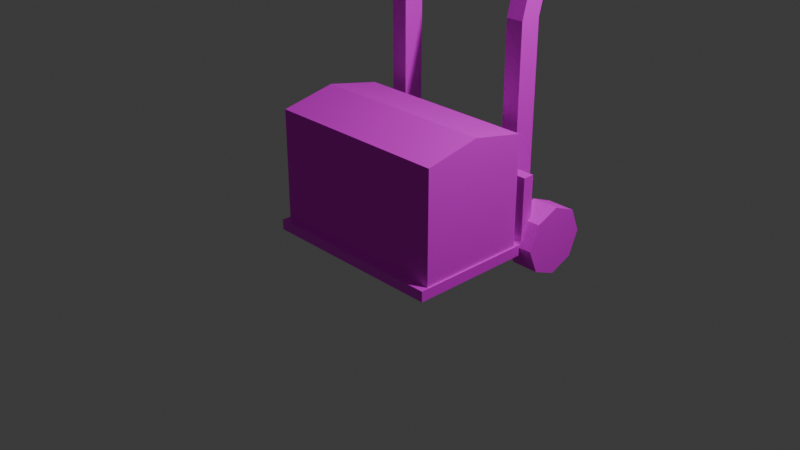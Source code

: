 # Source: boxCarrier.blend  (saved by Blender 5.0.119; exported with 4.5.12 LTS)
import bpy
from mathutils import Matrix  # noqa: F401  (used for matrix-valued properties, if any)

bpy.ops.wm.read_factory_settings(use_empty=True)
scene = bpy.context.scene
scene.name = 'Scene'

# ---- collections
col_collection = bpy.data.collections.new('Collection'); scene.collection.children.link(col_collection)

# ---- images (referenced by path relative to the original .blend; pixels are not part of the script)
import os
ASSET_DIR = os.environ.get("B2B_ASSET_DIR", "")  # directory of the original .blend (textures are referenced by path, not embedded)
HERE = os.path.dirname(os.path.abspath(__file__))  # packed textures are extracted next to this script under _unpacked/

def load_image(name, relpath, width, height, colorspace="sRGB"):
    """Load a texture the original file referenced (path relative to the .blend, or extracted next to this script)."""
    p = next((c for c in (os.path.join(HERE, relpath), os.path.join(ASSET_DIR, relpath)) if relpath and os.path.exists(c)), "")
    if p:
        img = bpy.data.images.load(p, check_existing=True)
        img.name = name
    else:  # same state as the original file: an image datablock whose file is absent (Cycles renders it pink)
        img = bpy.data.images.new(name, width, height)
        img.source = "FILE"
        img.filepath = "//" + (relpath or name)
    img.colorspace_settings.name = colorspace
    return img
img_boxcarrier_png = load_image('boxCarrier.png', 'boxCarrier.png', 1024, 1024, 'sRGB')
img_boxcarrier_png_001 = load_image('boxCarrier.png.001', 'boxCarrier.png', 1024, 1024, 'sRGB')
img_boxcarrier_png_002 = load_image('boxCarrier.png.002', 'boxCarrier.png', 1024, 1024, 'sRGB')

# ---- materials (node trees are filled in below, after node groups)
mat_material_001 = bpy.data.materials.new('Material.001')
mat_material_002 = bpy.data.materials.new('Material.002')
mat_material_003 = bpy.data.materials.new('Material.003')
mat_material_004 = bpy.data.materials.new('Material.004')
mat_material_005 = bpy.data.materials.new('Material.005')
mat_material_006 = bpy.data.materials.new('Material.006')
mat_material_007 = bpy.data.materials.new('Material.007')

# ---- material node trees
mat_material_001.use_nodes = True; mat_material_001.node_tree.nodes.clear()
_N = mat_material_001.node_tree.nodes; _L = mat_material_001.node_tree.links
n0 = _N.new('ShaderNodeBsdfPrincipled'); n0.name = 'Principled BSDF'; n0.location = (-200, 100)
n0.inputs[2].default_value = 1.0
n1 = _N.new('ShaderNodeOutputMaterial'); n1.name = 'Material Output'; n1.location = (200, 100)
n2 = _N.new('ShaderNodeTexImage'); n2.name = 'Image Texture'; n2.location = (-490, 75)
n2.image = img_boxcarrier_png
_L.new(n0.outputs[0], n1.inputs[0])
_L.new(n2.outputs[0], n0.inputs[0])
n1.is_active_output = True
mat_material_002.use_nodes = True; mat_material_002.node_tree.nodes.clear()
_N = mat_material_002.node_tree.nodes; _L = mat_material_002.node_tree.links
n0 = _N.new('ShaderNodeBsdfPrincipled'); n0.name = 'Principled BSDF'; n0.location = (-200, 100)
n1 = _N.new('ShaderNodeOutputMaterial'); n1.name = 'Material Output'; n1.location = (200, 100)
n2 = _N.new('ShaderNodeTexImage'); n2.name = 'Image Texture'; n2.location = (-490, 75)
n2.image = img_boxcarrier_png
_L.new(n0.outputs[0], n1.inputs[0])
_L.new(n2.outputs[0], n0.inputs[0])
n1.is_active_output = True
mat_material_003.use_nodes = True; mat_material_003.node_tree.nodes.clear()
_N = mat_material_003.node_tree.nodes; _L = mat_material_003.node_tree.links
n0 = _N.new('ShaderNodeBsdfPrincipled'); n0.name = 'Principled BSDF'; n0.location = (-200, 100)
n0.inputs[2].default_value = 1.0
n1 = _N.new('ShaderNodeOutputMaterial'); n1.name = 'Material Output'; n1.location = (200, 100)
n2 = _N.new('ShaderNodeTexImage'); n2.name = 'Image Texture'; n2.location = (-490, 75)
n2.image = img_boxcarrier_png
_L.new(n0.outputs[0], n1.inputs[0])
_L.new(n2.outputs[0], n0.inputs[0])
n1.is_active_output = True
mat_material_004.use_nodes = True; mat_material_004.node_tree.nodes.clear()
_N = mat_material_004.node_tree.nodes; _L = mat_material_004.node_tree.links
n0 = _N.new('ShaderNodeBsdfPrincipled'); n0.name = 'Principled BSDF'; n0.location = (-200, 100)
n1 = _N.new('ShaderNodeOutputMaterial'); n1.name = 'Material Output'; n1.location = (200, 100)
n2 = _N.new('ShaderNodeTexImage'); n2.name = 'Image Texture'; n2.location = (-490, 75)
n2.image = img_boxcarrier_png
_L.new(n0.outputs[0], n1.inputs[0])
_L.new(n2.outputs[0], n0.inputs[0])
n1.is_active_output = True
mat_material_005.use_nodes = True; mat_material_005.node_tree.nodes.clear()
_N = mat_material_005.node_tree.nodes; _L = mat_material_005.node_tree.links
n0 = _N.new('ShaderNodeBsdfPrincipled'); n0.name = 'Principled BSDF'; n0.location = (-200, 100)
n1 = _N.new('ShaderNodeOutputMaterial'); n1.name = 'Material Output'; n1.location = (200, 100)
n2 = _N.new('ShaderNodeTexImage'); n2.name = 'Image Texture'; n2.location = (-490, 75)
n2.image = img_boxcarrier_png
_L.new(n0.outputs[0], n1.inputs[0])
_L.new(n2.outputs[0], n0.inputs[0])
n1.is_active_output = True
mat_material_006.use_nodes = True; mat_material_006.node_tree.nodes.clear()
_N = mat_material_006.node_tree.nodes; _L = mat_material_006.node_tree.links
n0 = _N.new('ShaderNodeBsdfPrincipled'); n0.name = 'Principled BSDF'; n0.location = (-200, 100)
n0.inputs[2].default_value = 1.0
n1 = _N.new('ShaderNodeOutputMaterial'); n1.name = 'Material Output'; n1.location = (200, 100)
n2 = _N.new('ShaderNodeTexImage'); n2.name = 'Image Texture'; n2.location = (-490, 75)
n2.image = img_boxcarrier_png_001
_L.new(n0.outputs[0], n1.inputs[0])
_L.new(n2.outputs[0], n0.inputs[0])
n1.is_active_output = True
mat_material_007.use_nodes = True; mat_material_007.node_tree.nodes.clear()
_N = mat_material_007.node_tree.nodes; _L = mat_material_007.node_tree.links
n0 = _N.new('ShaderNodeBsdfPrincipled'); n0.name = 'Principled BSDF'; n0.location = (-200, 100)
n1 = _N.new('ShaderNodeOutputMaterial'); n1.name = 'Material Output'; n1.location = (200, 100)
n2 = _N.new('ShaderNodeTexImage'); n2.name = 'Image Texture'; n2.location = (-490, 75)
n2.image = img_boxcarrier_png_002
_L.new(n0.outputs[0], n1.inputs[0])
_L.new(n2.outputs[0], n0.inputs[0])
n1.is_active_output = True

# ---- world
world_world = bpy.data.worlds.new('World'); scene.world = world_world
world_world.use_nodes = True; world_world.node_tree.nodes.clear()
_N = world_world.node_tree.nodes; _L = world_world.node_tree.links
n0 = _N.new('ShaderNodeOutputWorld'); n0.name = 'World Output'; n0.location = (200, 100)
n1 = _N.new('ShaderNodeBackground'); n1.name = 'Background'; n1.location = (-200, 100)
n1.inputs[0].default_value = (0.05088, 0.05088, 0.05088, 1.0)
_L.new(n1.outputs[0], n0.inputs[0])
n0.is_active_output = True
world_world.color = (0.05088, 0.05088, 0.05088)
world_world.sun_shadow_jitter_overblur = 0.0

# ---- cameras
cam_camera = bpy.data.cameras.new('Camera')
cam_camera.clip_end = 100.0
cam_camera.ortho_scale = 7.314

# ---- lights
light_light = bpy.data.lights.new('Light', 'POINT')
light_light.energy = 1000.0
light_light.shadow_soft_size = 0.1

# ---- meshes
me_cube_001 = bpy.data.meshes.new('Cube.001')
me_cube_001.from_pydata([(-1.019, -0.6014, -0.6476), (-1.019, -0.6014, 0.5553), (-1.019, 0.6014, -0.6476), (-1.019, 0.6014, 0.5553), (1.019, -0.6014, -0.6476), (1.019, -0.6014, 0.5553), (1.019, 0.6014, -0.6476), (1.019, 0.6014, 0.5553), (-1.019, 0.0, -0.6476), (-1.019, 0.0, 0.5553), (1.019, 0.0, -0.6476), (1.019, 0.0, 0.5553), (-1.019, 0.0, 0.6772), (-1.019, 0.6014, 0.5553), (1.019, 0.6014, 0.5553), (1.019, 0.0, 0.6772), (1.019, -0.6014, 0.5553), (-1.019, -0.6014, 0.5553)], [], [(8, 9, 3, 2), (2, 3, 7, 6), (10, 11, 5, 4), (4, 5, 1, 0), (8, 10, 4, 0), (11, 7, 14, 15), (5, 11, 15, 16), (2, 6, 10, 8), (6, 7, 11, 10), (0, 1, 9, 8), (15, 12, 17, 16), (14, 13, 12, 15), (9, 1, 17, 12), (3, 9, 12, 13), (1, 5, 16, 17), (7, 3, 13, 14)])
_uv = me_cube_001.uv_layers.new(name='UVMap')
_uv.uv.foreach_set('vector', [0.2617, 0.4701, 0.2617, 0.3139, 0.3398, 0.3139, 0.3398, 0.4701, 0.1813, 0.2957, 0.02501, 0.2957, 0.02501, 0.03098, 0.1813, 0.03098, 0.4202, 0.4701, 0.4202, 0.3139, 0.4983, 0.3139, 0.4983, 0.4701, 0.3398, 0.2957, 0.1835, 0.2957, 0.1835, 0.03098, 0.3398, 0.03098, 0.4202, 0.03098, 0.4202, 0.2957, 0.3421, 0.2957, 0.3421, 0.03098, 0.4202, 0.3139, 0.3421, 0.3139, 0.3421, 0.3139, 0.4202, 0.298, 0.4983, 0.3139, 0.4202, 0.3139, 0.4202, 0.298, 0.4983, 0.3139, 0.4983, 0.03098, 0.4983, 0.2957, 0.4202, 0.2957, 0.4202, 0.03098, 0.3421, 0.4701, 0.3421, 0.3139, 0.4202, 0.3139, 0.4202, 0.4701, 0.1835, 0.4701, 0.1835, 0.3139, 0.2617, 0.3139, 0.2617, 0.4701, 0.1031, 0.298, 0.1031, 0.5628, 0.02501, 0.5628, 0.02501, 0.298, 0.1813, 0.298, 0.1813, 0.5628, 0.1031, 0.5628, 0.1031, 0.298, 0.2617, 0.3139, 0.1835, 0.3139, 0.1835, 0.3139, 0.2617, 0.298, 0.3398, 0.3139, 0.2617, 0.3139, 0.2617, 0.298, 0.3398, 0.3139, 0.1835, 0.4724, 0.1835, 0.4724, 0.1835, 0.4724, 0.1835, 0.4724, 0.1858, 0.4724, 0.1858, 0.4724, 0.1858, 0.4724, 0.1858, 0.4724])
me_cube_001.materials.append(mat_material_001)
me_cube_001.update()
me_cube_002 = bpy.data.meshes.new('Cube.002')
me_cube_002.from_pydata([(-1.037, -0.6884, -0.05713), (-1.037, -0.6884, 0.05713), (-1.037, 0.6884, -0.05713), (-1.037, 0.6884, 0.05713), (1.037, -0.6884, -0.05713), (1.037, -0.6884, 0.05713), (1.037, 0.6884, -0.05713), (1.037, 0.6884, 0.05713), (-1.037, 0.8166, 0.05713), (-1.037, 0.8166, -0.05713), (1.037, 0.8166, -0.05713), (1.037, 0.8166, 0.05713), (-1.037, 0.6884, 0.7759), (1.037, 0.6884, 0.7759), (-1.037, 0.8166, 0.7759), (1.037, 0.8166, 0.7759)], [], [(0, 1, 3, 2), (7, 6, 10, 11), (6, 7, 5, 4), (4, 5, 1, 0), (2, 6, 4, 0), (7, 3, 1, 5), (9, 8, 11, 10), (6, 2, 9, 10), (7, 11, 15, 13), (2, 3, 8, 9), (12, 13, 15, 14), (3, 7, 13, 12), (11, 8, 14, 15), (8, 3, 12, 14)])
_uv = me_cube_002.uv_layers.new(name='UVMap')
_uv.uv.foreach_set('vector', [0.3451, 0.9223, 0.3346, 0.9223, 0.3346, 0.7958, 0.3451, 0.7958, 0.2564, 0.9105, 0.2669, 0.9105, 0.2669, 0.9223, 0.2564, 0.9223, 0.2669, 0.9105, 0.2564, 0.9105, 0.2564, 0.7841, 0.2669, 0.7841, 0.1887, 0.9745, 0.1782, 0.9745, 0.1782, 0.7841, 0.1887, 0.7841, 0.1453, 0.5919, 0.1453, 0.7824, 0.01884, 0.7824, 0.01884, 0.5919, 0.1588, 0.5919, 0.3492, 0.5919, 0.3492, 0.7184, 0.1588, 0.7184, 0.09535, 0.9745, 0.08485, 0.9745, 0.08485, 0.7841, 0.09535, 0.7841, 0.1453, 0.7824, 0.1453, 0.5919, 0.1571, 0.5919, 0.1571, 0.7824, 0.2564, 0.9105, 0.2564, 0.9223, 0.1904, 0.9223, 0.1904, 0.9105, 0.3451, 0.7958, 0.3346, 0.7958, 0.3346, 0.7841, 0.3451, 0.7841, 0.1648, 0.9745, 0.1648, 0.7841, 0.1765, 0.7841, 0.1765, 0.9745, 0.1631, 0.7841, 0.1631, 0.9745, 0.09704, 0.9745, 0.09704, 0.7841, 0.08485, 0.7841, 0.08485, 0.9745, 0.01884, 0.9745, 0.01884, 0.7841, 0.3346, 0.7841, 0.3346, 0.7958, 0.2686, 0.7958, 0.2686, 0.7841])
me_cube_002.materials.append(mat_material_002)
me_cube_002.update()
me_cylinder = bpy.data.meshes.new('Cylinder')
me_cylinder.from_pydata([(0.0, 0.37, -0.15), (0.0, 0.37, 0.15), (0.2616, 0.2616, -0.15), (0.2616, 0.2616, 0.15), (0.37, 0.0, -0.15), (0.37, 0.0, 0.15), (0.2616, -0.2616, -0.15), (0.2616, -0.2616, 0.15), (0.0, -0.37, -0.15), (0.0, -0.37, 0.15), (-0.2616, -0.2616, -0.15), (-0.2616, -0.2616, 0.15), (-0.37, 0.0, -0.15), (-0.37, 0.0, 0.15), (-0.2616, 0.2616, -0.15), (-0.2616, 0.2616, 0.15)], [], [(0, 1, 3, 2), (2, 3, 5, 4), (4, 5, 7, 6), (6, 7, 9, 8), (8, 9, 11, 10), (10, 11, 13, 12), (3, 1, 15, 13, 11, 9, 7, 5), (12, 13, 15, 14), (14, 15, 1, 0), (0, 2, 4, 6, 8, 10, 12, 14)])
_uv = me_cylinder.uv_layers.new(name='UVMap')
_uv.uv.foreach_set('vector', [0.9153, 0.5948, 0.9153, 0.678, 0.8368, 0.678, 0.8368, 0.5948, 0.9709, 0.6796, 0.9709, 0.7628, 0.9153, 0.7628, 0.9153, 0.6796, 0.9153, 0.6796, 0.9153, 0.7628, 0.8368, 0.7628, 0.8368, 0.6796, 0.9709, 0.7644, 0.9709, 0.8475, 0.9153, 0.8475, 0.9153, 0.7644, 0.9153, 0.7644, 0.9153, 0.8475, 0.8368, 0.8475, 0.8368, 0.7644, 0.9709, 0.8491, 0.9709, 0.9323, 0.9153, 0.9323, 0.9153, 0.8491, 0.7012, 0.7844, 0.6456, 0.7288, 0.6456, 0.6503, 0.7012, 0.5948, 0.7797, 0.5948, 0.8352, 0.6503, 0.8352, 0.7288, 0.7797, 0.7844, 0.9153, 0.8491, 0.9153, 0.9323, 0.8368, 0.9323, 0.8368, 0.8491, 0.9709, 0.5948, 0.9709, 0.678, 0.9153, 0.678, 0.9153, 0.5948, 0.6456, 0.92, 0.6456, 0.8415, 0.7012, 0.786, 0.7797, 0.786, 0.8352, 0.8415, 0.8352, 0.92, 0.7797, 0.9755, 0.7012, 0.9755])
me_cylinder.materials.append(mat_material_003)
me_cylinder.update()
me_cube_003 = bpy.data.meshes.new('Cube.003')
me_cube_003.from_pydata([(-0.09621, -0.1181, -0.8322), (-0.09621, -0.1181, 1.258), (-0.09621, 0.1181, -0.8322), (-0.09621, 0.1181, 1.258), (0.09621, -0.1181, -0.8322), (0.09621, -0.1181, 1.258), (0.09621, 0.1181, -0.8322), (0.09621, 0.1181, 1.258), (-0.09621, -0.5218, 2.791), (-0.09621, -0.2855, 2.791), (0.09621, -0.2855, 2.791), (0.09621, -0.5218, 2.791), (-0.09621, -0.5218, 2.99), (-0.09621, -0.2855, 2.99), (0.09621, -0.2855, 2.99), (0.09621, -0.5218, 2.99)], [], [(0, 1, 3, 2), (2, 3, 7, 6), (6, 7, 5, 4), (4, 5, 1, 0), (2, 6, 4, 0), (3, 1, 8, 9), (10, 9, 13, 14), (1, 5, 11, 8), (7, 3, 9, 10), (5, 7, 10, 11), (14, 13, 12, 15), (11, 10, 14, 15), (9, 8, 12, 13), (8, 11, 15, 12)])
_uv = me_cube_003.uv_layers.new(name='UVMap')
_uv.uv.foreach_set('vector', [0.5201, 0.5478, 0.5508, 0.2726, 0.5819, 0.276, 0.5512, 0.5513, 0.6462, 0.5477, 0.6462, 0.2718, 0.6717, 0.2718, 0.6717, 0.5477, 0.6138, 0.5513, 0.5832, 0.276, 0.6143, 0.2726, 0.6449, 0.5478, 0.673, 0.5477, 0.673, 0.2718, 0.6985, 0.2718, 0.6985, 0.5477, 0.7253, 0.06985, 0.6998, 0.06985, 0.6998, 0.03855, 0.7253, 0.03855, 0.5819, 0.276, 0.5508, 0.2726, 0.5201, 0.06477, 0.5512, 0.06823, 0.6717, 0.06483, 0.6462, 0.06483, 0.6462, 0.03855, 0.6717, 0.03855, 0.6985, 0.2718, 0.673, 0.2718, 0.673, 0.06483, 0.6985, 0.06483, 0.6717, 0.2718, 0.6462, 0.2718, 0.6462, 0.06483, 0.6717, 0.06483, 0.6143, 0.2726, 0.5832, 0.276, 0.6138, 0.06823, 0.6449, 0.06477, 0.7253, 0.1024, 0.6998, 0.1024, 0.6998, 0.07113, 0.7253, 0.07113, 0.6449, 0.06477, 0.6138, 0.06823, 0.6109, 0.04202, 0.642, 0.03855, 0.5512, 0.06823, 0.5201, 0.06477, 0.523, 0.03855, 0.5541, 0.04202, 0.6985, 0.06483, 0.673, 0.06483, 0.673, 0.03855, 0.6985, 0.03855])
me_cube_003.materials.append(mat_material_004)
me_cube_003.update()
me_cube_004 = bpy.data.meshes.new('Cube.004')
me_cube_004.from_pydata([(-1.197, -0.127, -0.127), (-1.197, -0.127, 0.127), (-1.197, 0.127, -0.127), (-1.197, 0.127, 0.127), (1.197, -0.127, -0.127), (1.197, -0.127, 0.127), (1.197, 0.127, -0.127), (1.197, 0.127, 0.127)], [], [(0, 1, 3, 2), (2, 3, 7, 6), (6, 7, 5, 4), (4, 5, 1, 0), (2, 6, 4, 0), (7, 3, 1, 5)])
_uv = me_cube_004.uv_layers.new(name='UVMap')
_uv.uv.foreach_set('vector', [0.9202, 0.06815, 0.886, 0.06815, 0.886, 0.03389, 0.9202, 0.03389, 0.7793, 0.3567, 0.745, 0.3567, 0.745, 0.03389, 0.7793, 0.03389, 0.9202, 0.1034, 0.886, 0.1034, 0.886, 0.06913, 0.9202, 0.06913, 0.8145, 0.3567, 0.7803, 0.3567, 0.7803, 0.03389, 0.8145, 0.03389, 0.8498, 0.03389, 0.8498, 0.3567, 0.8155, 0.3567, 0.8155, 0.03389, 0.885, 0.03389, 0.885, 0.3567, 0.8507, 0.3567, 0.8507, 0.03389])
me_cube_004.materials.append(mat_material_005)
me_cube_004.update()
me_cylinder_001 = bpy.data.meshes.new('Cylinder.001')
me_cylinder_001.from_pydata([(0.0, 0.37, -0.15), (0.0, 0.37, 0.15), (0.2616, 0.2616, -0.15), (0.2616, 0.2616, 0.15), (0.37, 0.0, -0.15), (0.37, 0.0, 0.15), (0.2616, -0.2616, -0.15), (0.2616, -0.2616, 0.15), (0.0, -0.37, -0.15), (0.0, -0.37, 0.15), (-0.2616, -0.2616, -0.15), (-0.2616, -0.2616, 0.15), (-0.37, 0.0, -0.15), (-0.37, 0.0, 0.15), (-0.2616, 0.2616, -0.15), (-0.2616, 0.2616, 0.15)], [], [(0, 1, 3, 2), (2, 3, 5, 4), (4, 5, 7, 6), (6, 7, 9, 8), (8, 9, 11, 10), (10, 11, 13, 12), (3, 1, 15, 13, 11, 9, 7, 5), (12, 13, 15, 14), (14, 15, 1, 0), (0, 2, 4, 6, 8, 10, 12, 14)])
_uv = me_cylinder_001.uv_layers.new(name='UVMap')
_uv.uv.foreach_set('vector', [0.9153, 0.5948, 0.9153, 0.678, 0.8368, 0.678, 0.8368, 0.5948, 0.9709, 0.6796, 0.9709, 0.7628, 0.9153, 0.7628, 0.9153, 0.6796, 0.9153, 0.6796, 0.9153, 0.7628, 0.8368, 0.7628, 0.8368, 0.6796, 0.9709, 0.7644, 0.9709, 0.8475, 0.9153, 0.8475, 0.9153, 0.7644, 0.9153, 0.7644, 0.9153, 0.8475, 0.8368, 0.8475, 0.8368, 0.7644, 0.9709, 0.8491, 0.9709, 0.9323, 0.9153, 0.9323, 0.9153, 0.8491, 0.7012, 0.7844, 0.6456, 0.7288, 0.6456, 0.6503, 0.7012, 0.5948, 0.7797, 0.5948, 0.8352, 0.6503, 0.8352, 0.7288, 0.7797, 0.7844, 0.9153, 0.8491, 0.9153, 0.9323, 0.8368, 0.9323, 0.8368, 0.8491, 0.9709, 0.5948, 0.9709, 0.678, 0.9153, 0.678, 0.9153, 0.5948, 0.6456, 0.92, 0.6456, 0.8415, 0.7012, 0.786, 0.7797, 0.786, 0.8352, 0.8415, 0.8352, 0.92, 0.7797, 0.9755, 0.7012, 0.9755])
me_cylinder_001.materials.append(mat_material_006)
me_cylinder_001.update()
me_cube_005 = bpy.data.meshes.new('Cube.005')
me_cube_005.from_pydata([(-0.09621, -0.1181, -0.8322), (-0.09621, -0.1181, 1.258), (-0.09621, 0.1181, -0.8322), (-0.09621, 0.1181, 1.258), (0.09621, -0.1181, -0.8322), (0.09621, -0.1181, 1.258), (0.09621, 0.1181, -0.8322), (0.09621, 0.1181, 1.258), (-0.09621, -0.5218, 2.791), (-0.09621, -0.2855, 2.791), (0.09621, -0.2855, 2.791), (0.09621, -0.5218, 2.791), (-0.09621, -0.5218, 2.99), (-0.09621, -0.2855, 2.99), (0.09621, -0.2855, 2.99), (0.09621, -0.5218, 2.99)], [], [(0, 1, 3, 2), (2, 3, 7, 6), (6, 7, 5, 4), (4, 5, 1, 0), (2, 6, 4, 0), (3, 1, 8, 9), (10, 9, 13, 14), (1, 5, 11, 8), (7, 3, 9, 10), (5, 7, 10, 11), (14, 13, 12, 15), (11, 10, 14, 15), (9, 8, 12, 13), (8, 11, 15, 12)])
_uv = me_cube_005.uv_layers.new(name='UVMap')
_uv.uv.foreach_set('vector', [0.5201, 0.5478, 0.5508, 0.2726, 0.5819, 0.276, 0.5512, 0.5513, 0.6462, 0.5477, 0.6462, 0.2718, 0.6717, 0.2718, 0.6717, 0.5477, 0.6138, 0.5513, 0.5832, 0.276, 0.6143, 0.2726, 0.6449, 0.5478, 0.673, 0.5477, 0.673, 0.2718, 0.6985, 0.2718, 0.6985, 0.5477, 0.7253, 0.06985, 0.6998, 0.06985, 0.6998, 0.03855, 0.7253, 0.03855, 0.5819, 0.276, 0.5508, 0.2726, 0.5201, 0.06477, 0.5512, 0.06823, 0.6717, 0.06483, 0.6462, 0.06483, 0.6462, 0.03855, 0.6717, 0.03855, 0.6985, 0.2718, 0.673, 0.2718, 0.673, 0.06483, 0.6985, 0.06483, 0.6717, 0.2718, 0.6462, 0.2718, 0.6462, 0.06483, 0.6717, 0.06483, 0.6143, 0.2726, 0.5832, 0.276, 0.6138, 0.06823, 0.6449, 0.06477, 0.7253, 0.1024, 0.6998, 0.1024, 0.6998, 0.07113, 0.7253, 0.07113, 0.6449, 0.06477, 0.6138, 0.06823, 0.6109, 0.04202, 0.642, 0.03855, 0.5512, 0.06823, 0.5201, 0.06477, 0.523, 0.03855, 0.5541, 0.04202, 0.6985, 0.06483, 0.673, 0.06483, 0.673, 0.03855, 0.6985, 0.03855])
me_cube_005.materials.append(mat_material_007)
me_cube_005.update()

# ---- objects
ob_light = bpy.data.objects.new('Light', light_light)
ob_camera = bpy.data.objects.new('Camera', cam_camera)
ob_cube = bpy.data.objects.new('Cube', me_cube_001)
ob_cube_001 = bpy.data.objects.new('Cube.001', me_cube_002)
ob_cylinder = bpy.data.objects.new('Cylinder', me_cylinder)
ob_cube_002 = bpy.data.objects.new('Cube.002', me_cube_003)
ob_cube_003 = bpy.data.objects.new('Cube.003', me_cube_004)
ob_cylinder_001 = bpy.data.objects.new('Cylinder.001', me_cylinder_001)
ob_cube_004 = bpy.data.objects.new('Cube.004', me_cube_005)

# ---- transforms, parenting, visibility, modifiers, constraints
ob_light.location = (4.076, 1.005, 5.904)
ob_light.rotation_euler = (0.6503, 0.05522, 1.866)
ob_light.lock_rotations_4d = False
ob_light.empty_display_type = 'ARROWS'
ob_light.color = (0.0, 0.0, 0.0, 0.0)
ob_light.lineart.crease_threshold = 0.0
ob_camera.location = (7.359, -6.926, 4.958)
ob_camera.rotation_euler = (1.109, 0.0, 0.8149)
ob_camera.lock_rotations_4d = False
ob_camera.empty_display_type = 'ARROWS'
ob_camera.color = (0.0, 0.0, 0.0, 0.0)
ob_camera.display_type = 'WIRE'
ob_camera.lineart.crease_threshold = 0.0
ob_cube.location = (4.323e-17, -9.6e-33, 0.4988)
ob_cube_001.location = (0.0, 0.0, -0.2044)
ob_cylinder.location = (-1.217, 1.034, -0.1745)
ob_cylinder.rotation_euler = (0.0, 1.571, 0.0)
ob_cube_002.location = (0.7009, 0.9414, 0.7895)
ob_cube_002.rotation_euler = (0.0, 0.0, 3.142)
ob_cube_003.location = (-0.04975, 1.454, 3.725)
ob_cylinder_001.location = (1.031, 1.034, -0.1745)
ob_cylinder_001.rotation_euler = (0.0, 1.571, 0.0)
ob_cube_004.location = (-0.8721, 0.9414, 0.7895)
ob_cube_004.rotation_euler = (0.0, 0.0, 3.142)

# ---- collection membership
col_collection.objects.link(ob_light)
col_collection.objects.link(ob_camera)
col_collection.objects.link(ob_cube)
col_collection.objects.link(ob_cube_001)
col_collection.objects.link(ob_cylinder)
col_collection.objects.link(ob_cube_002)
col_collection.objects.link(ob_cube_003)
col_collection.objects.link(ob_cylinder_001)
col_collection.objects.link(ob_cube_004)

# ---- scene / render settings (as saved in the file)
scene.camera = ob_camera
scene.frame_start = 1; scene.frame_end = 250; scene.frame_set(1)
scene.render.engine = 'BLENDER_EEVEE_NEXT'
scene.render.bake_bias = 0.0
scene.render.bake_samples = 0
scene.cycles.sampling_pattern = 'TABULATED_SOBOL'
scene.eevee.use_volume_custom_range = False
bpy.context.view_layer.update()
